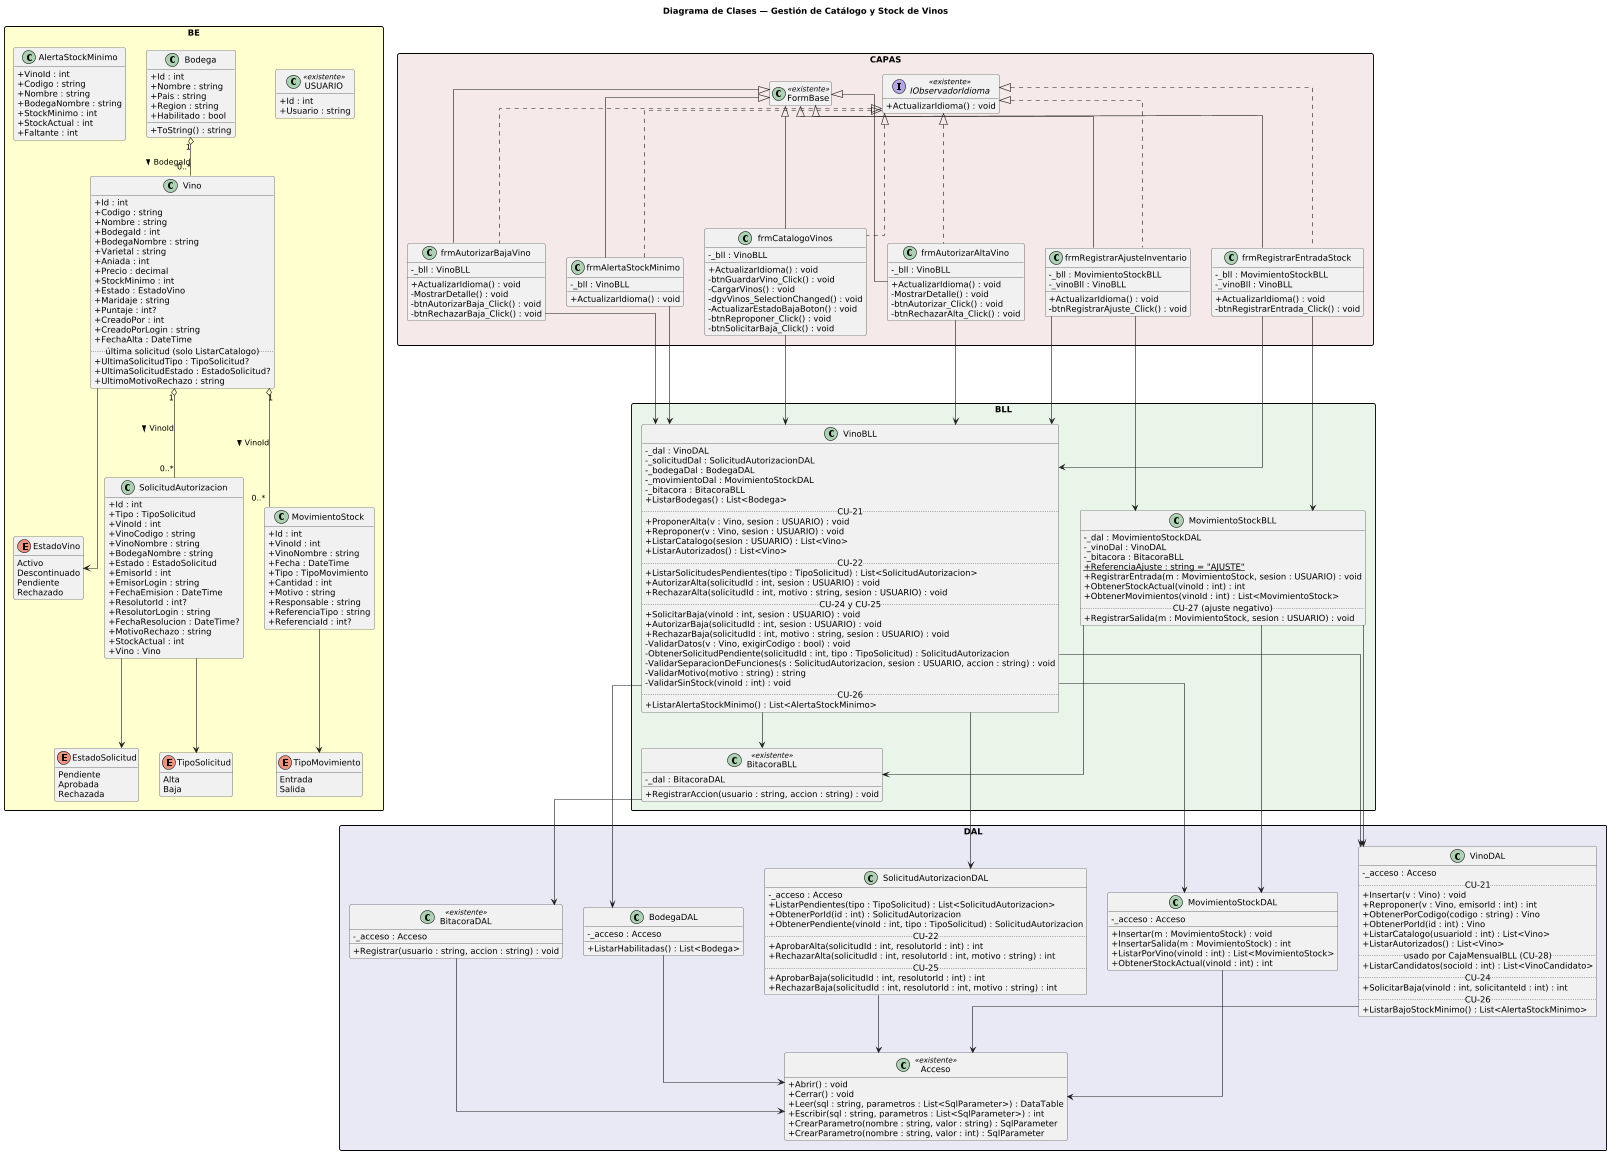

The diagram above was rendered by PlantUML. Its source (embedded in the PNG):
@startuml DiagramaClases_CatalogoStock

title Diagrama de Clases — Gestión de Catálogo y Stock de Vinos

skinparam classAttributeIconSize 0
skinparam packageStyle rectangle
skinparam shadowing false
skinparam roundcorner 6
skinparam linetype ortho
hide empty members
scale 0.6

' Implementado: CU-21 a CU-27 (alta y baja con Solicitud de Autorización).

package "BE" #FEFECE {

  enum EstadoVino {
    Activo
    Descontinuado
    Pendiente
    Rechazado
  }

  enum TipoSolicitud {
    Alta
    Baja
  }

  enum EstadoSolicitud {
    Pendiente
    Aprobada
    Rechazada
  }

  enum TipoMovimiento {
    Entrada
    Salida
  }

  class Vino {
    + Id : int
    + Codigo : string
    + Nombre : string
    + BodegaId : int
    + BodegaNombre : string
    + Varietal : string
    + Aniada : int
    + Precio : decimal
    + StockMinimo : int
    + Estado : EstadoVino
    + Maridaje : string
    + Puntaje : int?
    + CreadoPor : int
    + CreadoPorLogin : string
    + FechaAlta : DateTime
    .. última solicitud (solo ListarCatalogo) ..
    + UltimaSolicitudTipo : TipoSolicitud?
    + UltimaSolicitudEstado : EstadoSolicitud?
    + UltimoMotivoRechazo : string
  }

  class SolicitudAutorizacion {
    + Id : int
    + Tipo : TipoSolicitud
    + VinoId : int
    + VinoCodigo : string
    + VinoNombre : string
    + BodegaNombre : string
    + Estado : EstadoSolicitud
    + EmisorId : int
    + EmisorLogin : string
    + FechaEmision : DateTime
    + ResolutorId : int?
    + ResolutorLogin : string
    + FechaResolucion : DateTime?
    + MotivoRechazo : string
    + StockActual : int
    + Vino : Vino
  }

  class AlertaStockMinimo {
    + VinoId : int
    + Codigo : string
    + Nombre : string
    + BodegaNombre : string
    + StockMinimo : int
    + StockActual : int
    + Faltante : int
  }

  class Bodega {
    + Id : int
    + Nombre : string
    + Pais : string
    + Region : string
    + Habilitado : bool
    + ToString() : string
  }

  class MovimientoStock {
    + Id : int
    + VinoId : int
    + VinoNombre : string
    + Fecha : DateTime
    + Tipo : TipoMovimiento
    + Cantidad : int
    + Motivo : string
    + Responsable : string
    + ReferenciaTipo : string
    + ReferenciaId : int?
  }

  class USUARIO <<existente>> {
    + Id : int
    + Usuario : string
  }

  Bodega "1" o-- "0..*" Vino            : BodegaId >
  Vino   "1" o-- "0..*" MovimientoStock : VinoId >
  Vino   "1" o-- "0..*" SolicitudAutorizacion : VinoId >
  Vino                 --> EstadoVino
  SolicitudAutorizacion --> TipoSolicitud
  SolicitudAutorizacion --> EstadoSolicitud
  MovimientoStock      --> TipoMovimiento
}

' ─────────────────────────────────────────
' CAPA DAL
' ─────────────────────────────────────────
package "DAL" #E8E8F4 {

  class Acceso <<existente>> {
    + Abrir() : void
    + Cerrar() : void
    + Leer(sql : string, parametros : List<SqlParameter>) : DataTable
    + Escribir(sql : string, parametros : List<SqlParameter>) : int
    + CrearParametro(nombre : string, valor : string) : SqlParameter
    + CrearParametro(nombre : string, valor : int) : SqlParameter
  }

  class VinoDAL {
    - _acceso : Acceso
    .. CU-21 ..
    + Insertar(v : Vino) : void
    + Reproponer(v : Vino, emisorId : int) : int
    + ObtenerPorCodigo(codigo : string) : Vino
    + ObtenerPorId(id : int) : Vino
    + ListarCatalogo(usuarioId : int) : List<Vino>
    + ListarAutorizados() : List<Vino>
    .. usado por CajaMensualBLL (CU-28) ..
    + ListarCandidatos(socioId : int) : List<VinoCandidato>
    .. CU-24 ..
    + SolicitarBaja(vinoId : int, solicitanteId : int) : int
    .. CU-26 ..
    + ListarBajoStockMinimo() : List<AlertaStockMinimo>
  }

  class SolicitudAutorizacionDAL {
    - _acceso : Acceso
    + ListarPendientes(tipo : TipoSolicitud) : List<SolicitudAutorizacion>
    + ObtenerPorId(id : int) : SolicitudAutorizacion
    + ObtenerPendiente(vinoId : int, tipo : TipoSolicitud) : SolicitudAutorizacion
    .. CU-22 ..
    + AprobarAlta(solicitudId : int, resolutorId : int) : int
    + RechazarAlta(solicitudId : int, resolutorId : int, motivo : string) : int
    .. CU-25 ..
    + AprobarBaja(solicitudId : int, resolutorId : int) : int
    + RechazarBaja(solicitudId : int, resolutorId : int, motivo : string) : int
  }

  class BodegaDAL {
    - _acceso : Acceso
    + ListarHabilitadas() : List<Bodega>
  }

  class MovimientoStockDAL {
    - _acceso : Acceso
    + Insertar(m : MovimientoStock) : void
    + InsertarSalida(m : MovimientoStock) : int
    + ListarPorVino(vinoId : int) : List<MovimientoStock>
    + ObtenerStockActual(vinoId : int) : int
  }

  class BitacoraDAL <<existente>> {
    - _acceso : Acceso
    + Registrar(usuario : string, accion : string) : void
  }

  VinoDAL                  --> Acceso
  SolicitudAutorizacionDAL --> Acceso
  BodegaDAL          --> Acceso
  MovimientoStockDAL --> Acceso
  BitacoraDAL        --> Acceso
}

' ─────────────────────────────────────────
' CAPA BLL
' ─────────────────────────────────────────
package "BLL" #E8F4E8 {

  class BitacoraBLL <<existente>> {
    - _dal : BitacoraDAL
    + RegistrarAccion(usuario : string, accion : string) : void
  }

  class VinoBLL {
    - _dal : VinoDAL
    - _solicitudDal : SolicitudAutorizacionDAL
    - _bodegaDal : BodegaDAL
    - _movimientoDal : MovimientoStockDAL
    - _bitacora : BitacoraBLL
    + ListarBodegas() : List<Bodega>
    .. CU-21 ..
    + ProponerAlta(v : Vino, sesion : USUARIO) : void
    + Reproponer(v : Vino, sesion : USUARIO) : void
    + ListarCatalogo(sesion : USUARIO) : List<Vino>
    + ListarAutorizados() : List<Vino>
    .. CU-22 ..
    + ListarSolicitudesPendientes(tipo : TipoSolicitud) : List<SolicitudAutorizacion>
    + AutorizarAlta(solicitudId : int, sesion : USUARIO) : void
    + RechazarAlta(solicitudId : int, motivo : string, sesion : USUARIO) : void
    .. CU-24 y CU-25 ..
    + SolicitarBaja(vinoId : int, sesion : USUARIO) : void
    + AutorizarBaja(solicitudId : int, sesion : USUARIO) : void
    + RechazarBaja(solicitudId : int, motivo : string, sesion : USUARIO) : void
    - ValidarDatos(v : Vino, exigirCodigo : bool) : void
    - ObtenerSolicitudPendiente(solicitudId : int, tipo : TipoSolicitud) : SolicitudAutorizacion
    - ValidarSeparacionDeFunciones(s : SolicitudAutorizacion, sesion : USUARIO, accion : string) : void
    - ValidarMotivo(motivo : string) : string
    - ValidarSinStock(vinoId : int) : void
    .. CU-26 ..
    + ListarAlertaStockMinimo() : List<AlertaStockMinimo>
  }

  class MovimientoStockBLL {
    - _dal : MovimientoStockDAL
    - _vinoDal : VinoDAL
    - _bitacora : BitacoraBLL
    + {static} ReferenciaAjuste : string = "AJUSTE"
    + RegistrarEntrada(m : MovimientoStock, sesion : USUARIO) : void
    + ObtenerStockActual(vinoId : int) : int
    + ObtenerMovimientos(vinoId : int) : List<MovimientoStock>
    .. CU-27 (ajuste negativo) ..
    + RegistrarSalida(m : MovimientoStock, sesion : USUARIO) : void
  }

  VinoBLL            --> VinoDAL
  VinoBLL            --> SolicitudAutorizacionDAL
  VinoBLL            --> BodegaDAL
  VinoBLL            --> MovimientoStockDAL
  VinoBLL            --> BitacoraBLL
  MovimientoStockBLL --> MovimientoStockDAL
  MovimientoStockBLL --> VinoDAL
  MovimientoStockBLL --> BitacoraBLL
  BitacoraBLL        --> BitacoraDAL
}

' ─────────────────────────────────────────
' CAPA CAPAS (presentación)
' ─────────────────────────────────────────
package "CAPAS" #F4E8E8 {

  class FormBase <<existente>> {
  }

  interface IObservadorIdioma <<existente>> {
    + ActualizarIdioma() : void
  }

  class frmCatalogoVinos {
    - _bll : VinoBLL
    + ActualizarIdioma() : void
    - btnGuardarVino_Click() : void
    - CargarVinos() : void
    - dgvVinos_SelectionChanged() : void
    - ActualizarEstadoBajaBoton() : void
    - btnReproponer_Click() : void
    - btnSolicitarBaja_Click() : void
  }

  class frmAutorizarAltaVino {
    - _bll : VinoBLL
    + ActualizarIdioma() : void
    - MostrarDetalle() : void
    - btnAutorizar_Click() : void
    - btnRechazarAlta_Click() : void
  }

  class frmRegistrarEntradaStock {
    - _bll : MovimientoStockBLL
    - _vinoBll : VinoBLL
    + ActualizarIdioma() : void
    - btnRegistrarEntrada_Click() : void
  }

  class frmAutorizarBajaVino {
    - _bll : VinoBLL
    + ActualizarIdioma() : void
    - MostrarDetalle() : void
    - btnAutorizarBaja_Click() : void
    - btnRechazarBaja_Click() : void
  }

  class frmAlertaStockMinimo {
    - _bll : VinoBLL
    + ActualizarIdioma() : void
  }

  class frmRegistrarAjusteInventario {
    - _bll : MovimientoStockBLL
    - _vinoBll : VinoBLL
    + ActualizarIdioma() : void
    - btnRegistrarAjuste_Click() : void
  }

  FormBase <|-- frmCatalogoVinos
  FormBase <|-- frmAutorizarAltaVino
  FormBase <|-- frmRegistrarEntradaStock
  FormBase <|-- frmAutorizarBajaVino
  FormBase <|-- frmAlertaStockMinimo
  FormBase <|-- frmRegistrarAjusteInventario

  IObservadorIdioma <|.. frmCatalogoVinos
  IObservadorIdioma <|.. frmAutorizarAltaVino
  IObservadorIdioma <|.. frmRegistrarEntradaStock
  IObservadorIdioma <|.. frmAutorizarBajaVino
  IObservadorIdioma <|.. frmAlertaStockMinimo
  IObservadorIdioma <|.. frmRegistrarAjusteInventario

  frmCatalogoVinos            --> VinoBLL
  frmAutorizarAltaVino        --> VinoBLL
  frmRegistrarEntradaStock    --> MovimientoStockBLL
  frmRegistrarEntradaStock    --> VinoBLL
  frmAutorizarBajaVino        --> VinoBLL
  frmAlertaStockMinimo        --> VinoBLL
  frmRegistrarAjusteInventario --> MovimientoStockBLL
  frmRegistrarAjusteInventario --> VinoBLL
}

@enduml